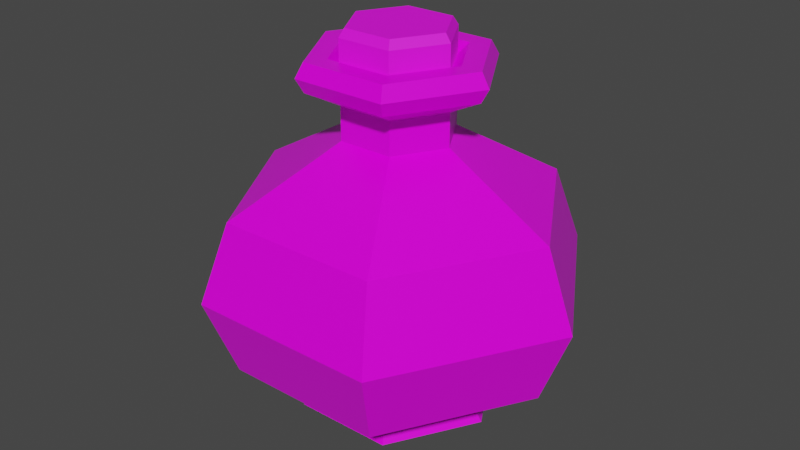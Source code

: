 # Source: Red_Potion_15.blend  (saved by Blender 2.91.10; exported with 4.5.12 LTS)
import bpy
from mathutils import Matrix  # noqa: F401  (used for matrix-valued properties, if any)

bpy.ops.wm.read_factory_settings(use_empty=True)
scene = bpy.context.scene
scene.name = 'Scene'

# ---- collections
col_collection = bpy.data.collections.new('Collection'); scene.collection.children.link(col_collection)

# ---- images (referenced by path relative to the original .blend; pixels are not part of the script)
import os
ASSET_DIR = os.environ.get("B2B_ASSET_DIR", "")  # directory of the original .blend (textures are referenced by path, not embedded)
HERE = os.path.dirname(os.path.abspath(__file__))  # packed textures are extracted next to this script under _unpacked/

def load_image(name, relpath, width, height, colorspace="sRGB"):
    """Load a texture the original file referenced (path relative to the .blend, or extracted next to this script)."""
    p = next((c for c in (os.path.join(HERE, relpath), os.path.join(ASSET_DIR, relpath)) if relpath and os.path.exists(c)), "")
    if p:
        img = bpy.data.images.load(p, check_existing=True)
        img.name = name
    else:  # same state as the original file: an image datablock whose file is absent (Cycles renders it pink)
        img = bpy.data.images.new(name, width, height)
        img.source = "FILE"
        img.filepath = "//" + (relpath or name)
    img.colorspace_settings.name = colorspace
    return img
img_color_png_084 = load_image('Color.png.084', 'Color.png', 1024, 1024, 'sRGB')

# ---- materials (node trees are filled in below, after node groups)
mat_rhigh_084 = bpy.data.materials.new('RHIGH.084')
mat_rhigh_084.use_transparent_shadow = False
mat_rlow_084 = bpy.data.materials.new('RLOW.084')
mat_rlow_084.use_transparent_shadow = False

# ---- material node trees
mat_rhigh_084.use_nodes = True; mat_rhigh_084.node_tree.nodes.clear()
_N = mat_rhigh_084.node_tree.nodes; _L = mat_rhigh_084.node_tree.links
n0 = _N.new('ShaderNodeBsdfPrincipled'); n0.name = 'Principled BSDF'; n0.location = (10, 300)
n0.distribution = 'GGX'
n0.subsurface_method = 'BURLEY'
n0.inputs[2].default_value = 0.65
n0.inputs[3].default_value = 1.45
n0.inputs[27].default_value = (0.0, 0.0, 0.0, 1.0)
n0.inputs[28].default_value = 1.0
n1 = _N.new('ShaderNodeOutputMaterial'); n1.name = 'Material Output'; n1.location = (300, 300)
n2 = _N.new('ShaderNodeTexImage'); n2.name = 'Image Texture'; n2.location = (-280, 280)
n2.image = img_color_png_084
_L.new(n0.outputs[0], n1.inputs[0])
_L.new(n2.outputs[0], n0.inputs[0])
n1.is_active_output = True
mat_rlow_084.use_nodes = True; mat_rlow_084.node_tree.nodes.clear()
_N = mat_rlow_084.node_tree.nodes; _L = mat_rlow_084.node_tree.links
n0 = _N.new('ShaderNodeBsdfPrincipled'); n0.name = 'Principled BSDF'; n0.location = (10, 300)
n0.distribution = 'GGX'
n0.subsurface_method = 'BURLEY'
n0.inputs[2].default_value = 0.3
n0.inputs[3].default_value = 1.45
n0.inputs[27].default_value = (0.0, 0.0, 0.0, 1.0)
n0.inputs[28].default_value = 1.0
n1 = _N.new('ShaderNodeOutputMaterial'); n1.name = 'Material Output'; n1.location = (300, 300)
n2 = _N.new('ShaderNodeTexImage'); n2.name = 'Image Texture'; n2.location = (-280, 280)
n2.image = img_color_png_084
_L.new(n0.outputs[0], n1.inputs[0])
_L.new(n2.outputs[0], n0.inputs[0])
n1.is_active_output = True

# ---- world
world_world = bpy.data.worlds.new('World'); scene.world = world_world
world_world.use_nodes = True; world_world.node_tree.nodes.clear()
_N = world_world.node_tree.nodes; _L = world_world.node_tree.links
n0 = _N.new('ShaderNodeOutputWorld'); n0.name = 'World Output'; n0.location = (300, 300)
n1 = _N.new('ShaderNodeBackground'); n1.name = 'Background'; n1.location = (10, 300)
n1.inputs[0].default_value = (0.05088, 0.05088, 0.05088, 1.0)
_L.new(n1.outputs[0], n0.inputs[0])
n0.is_active_output = True
world_world.color = (0.05088, 0.05088, 0.05088)
world_world.use_sun_shadow = False
world_world.sun_shadow_jitter_overblur = 0.0

# ---- meshes
me_cylinder_095 = bpy.data.meshes.new('Cylinder.095')
me_cylinder_095.from_pydata([(-0.0136, 0.02267, 0.1134), (-0.0151, 0.02521, 0.109), (-0.02661, -0.0003447, 0.1134), (-0.02956, -0.0003715, 0.109), (-0.01318, -0.02312, 0.1134), (-0.01463, -0.02568, 0.109), (0.01325, -0.02288, 0.1134), (0.01475, -0.02541, 0.109), (0.02626, 0.0001378, 0.1134), (0.02921, 0.0001647, 0.109), (0.01283, 0.02291, 0.1134), (0.01428, 0.02548, 0.109), (-0.0151, 0.02521, 0.09096), (-0.02956, -0.0003716, 0.09096), (0.01428, 0.02548, 0.09096), (-0.01463, -0.02568, 0.09096), (0.01475, -0.02541, 0.09096), (0.02921, 0.0001647, 0.09096), (-0.0221, -0.01303, 0.09096), (0.02174, 0.01282, 0.09096), (-0.0207, 0.03513, -0.09435), (-0.02716, 0.04609, -0.08568), (0.02007, 0.0355, -0.09435), (0.02633, 0.04657, -0.08568), (0.04078, 0.0003774, -0.09435), (0.0535, 0.0004935, -0.08568), (0.02072, -0.03512, -0.09435), (0.02718, -0.04608, -0.08568), (-0.02006, -0.03549, -0.09435), (-0.02631, -0.04656, -0.08568), (-0.04077, -0.0003667, -0.09435), (-0.05348, -0.0004828, -0.08568), (-0.04353, 0.07385, -0.0561), (0.02491, 0.04406, 0.09236), (-0.0506, -0.0004565, 0.09236), (0.04219, 0.07463, -0.0561), (0.02571, -0.04359, 0.09236), (0.08573, 0.0007876, -0.0561), (-0.02489, -0.04405, 0.09236), (0.04354, -0.07384, -0.0561), (0.05062, 0.0004671, 0.09236), (-0.04217, -0.07462, -0.0561), (-0.02569, 0.0436, 0.09236), (-0.08571, -0.0007769, -0.0561), (-0.04639, -0.0004181, 0.09977), (-0.02282, -0.04039, 0.09977), (0.02358, -0.03997, 0.09977), (0.04641, 0.0004287, 0.09977), (0.02284, 0.0404, 0.09977), (-0.02356, 0.03998, 0.09977), (-0.02356, 0.03998, 0.08494), (0.02284, 0.0404, 0.08494), (0.04641, 0.0004287, 0.08494), (0.02358, -0.03997, 0.08494), (-0.02282, -0.04039, 0.08494), (-0.04639, -0.0004181, 0.08494), (-0.02943, -0.0002633, 0.0766), (-0.01448, -0.02562, 0.0766), (0.01496, -0.02536, 0.0766), (0.02945, 0.000274, 0.0766), (0.0145, 0.02564, 0.0766), (-0.01494, 0.02537, 0.0766), (-0.01494, 0.02537, 0.05904), (0.0145, 0.02564, 0.05904), (0.02945, 0.000274, 0.05904), (0.01496, -0.02536, 0.05904), (-0.01448, -0.02562, 0.05904), (-0.02943, -0.0002633, 0.05904), (-0.0863, -0.0007823, 0.02633), (-0.04246, -0.07514, 0.02633), (0.04385, -0.07435, 0.02633), (0.08632, 0.000793, 0.02633), (0.04248, 0.07515, 0.02633), (-0.04383, 0.07436, 0.02633), (-0.03507, -0.0003147, 0.09977), (-0.01725, -0.03053, 0.09977), (0.01782, -0.03021, 0.09977), (0.03509, 0.0003254, 0.09977), (0.01727, 0.03054, 0.09977), (-0.01781, 0.03022, 0.09977), (-0.02853, -0.0002551, 0.09473), (-0.01403, -0.02484, 0.09473), (0.0145, -0.02458, 0.09473), (0.02855, 0.0002657, 0.09473), (0.01405, 0.02485, 0.09473), (-0.01448, 0.02459, 0.09473), (-0.02388, 0.04052, -0.07713), (0.02315, 0.04095, -0.07713), (-0.04702, -0.0004238, -0.07713), (0.04704, 0.0004345, -0.07713), (0.0239, -0.04051, -0.07713), (-0.02313, -0.04094, -0.07713), (-0.04999, -0.08845, -0.01488), (0.05001, 0.08846, -0.01488), (0.05162, -0.08753, -0.01488), (0.1016, 0.0009325, -0.01488), (-0.0516, 0.08754, -0.01488), (-0.1016, -0.0009219, -0.01488)], [], [(1, 3, 2, 0), (3, 5, 4, 2), (5, 7, 6, 4), (7, 9, 8, 6), (9, 11, 10, 8), (11, 1, 0, 10), (0, 2, 4, 6, 8, 10), (1, 12, 13, 3), (5, 15, 16, 7), (11, 14, 12, 1), (9, 17, 19, 14, 11), (7, 16, 17, 9), (3, 13, 18, 15, 5), (87, 35, 37, 89), (90, 39, 41, 91), (91, 41, 43, 88), (88, 43, 32, 86), (89, 37, 39, 90), (54, 53, 36, 38), (21, 23, 22, 20), (23, 25, 24, 22), (25, 27, 26, 24), (27, 29, 28, 26), (29, 31, 30, 28), (31, 21, 20, 30), (20, 22, 24, 26, 28, 30), (59, 60, 51, 52), (57, 58, 53, 54), (58, 59, 52, 53), (56, 57, 54, 55), (60, 61, 50, 51), (38, 36, 46, 45), (86, 32, 35, 87), (50, 55, 34, 42), (34, 38, 45, 44), (33, 42, 49, 48), (40, 33, 48, 47), (51, 50, 42, 33), (64, 63, 60, 59), (55, 54, 38, 34), (42, 34, 44, 49), (52, 51, 33, 40), (36, 40, 47, 46), (53, 52, 40, 36), (72, 73, 62, 63), (67, 66, 57, 56), (61, 56, 55, 50), (63, 62, 61, 60), (62, 67, 56, 61), (66, 65, 58, 57), (92, 94, 70, 69), (68, 69, 66, 67), (69, 70, 65, 66), (73, 68, 67, 62), (71, 72, 63, 64), (65, 64, 59, 58), (70, 71, 64, 65), (93, 96, 73, 72), (97, 92, 69, 68), (95, 93, 72, 71), (96, 97, 68, 73), (94, 95, 71, 70), (46, 47, 77, 76), (49, 44, 74, 79), (45, 46, 76, 75), (47, 48, 78, 77), (48, 49, 79, 78), (44, 45, 75, 74), (74, 75, 81, 80), (77, 78, 84, 83), (75, 76, 82, 81), (78, 79, 85, 84), (76, 77, 83, 82), (79, 74, 80, 85), (21, 86, 87, 23), (25, 89, 90, 27), (31, 88, 86, 21), (29, 91, 88, 31), (27, 90, 91, 29), (23, 87, 89, 25), (39, 37, 95, 94), (32, 43, 97, 96), (37, 35, 93, 95), (43, 41, 92, 97), (35, 32, 96, 93), (41, 39, 94, 92)])
me_cylinder_095.polygons.foreach_set('material_index', [0, 0, 0, 0, 0, 0, 0, 0, 0, 0, 0, 0, 0, 1, 1, 1, 1, 1, 1, 1, 1, 1, 1, 1, 1, 1, 1, 1, 1, 1, 1, 1, 1, 1, 1, 1, 1, 1, 1, 1, 1, 1, 1, 1, 1, 1, 1, 1, 1, 1, 1, 1, 1, 1, 1, 1, 1, 1, 1, 1, 1, 1, 1, 1, 1, 1, 1, 1, 1, 1, 1, 1, 1, 1, 1, 1, 1, 1, 1, 1, 1, 1, 1, 1, 1, 1])
_uv = me_cylinder_095.uv_layers.new(name='UVMap')
_uv.uv.foreach_set('vector', [0.7255, 0.9887, 0.7254, 0.9887, 0.7254, 0.9886, 0.7255, 0.9886, 0.7254, 0.9887, 0.7253, 0.9887, 0.7253, 0.9886, 0.7254, 0.9886, 0.7253, 0.9887, 0.7252, 0.9887, 0.7252, 0.9886, 0.7253, 0.9886, 0.7252, 0.9887, 0.7251, 0.9887, 0.7251, 0.9886, 0.7252, 0.9886, 0.7251, 0.9887, 0.725, 0.9887, 0.725, 0.9886, 0.7251, 0.9886, 0.725, 0.9887, 0.7249, 0.9887, 0.7249, 0.9886, 0.725, 0.9886, 0.7253, 0.9886, 0.7254, 0.9886, 0.7254, 0.9884, 0.7253, 0.9884, 0.7252, 0.9884, 0.7252, 0.9886, 0.7255, 0.9887, 0.7255, 0.9888, 0.7254, 0.9888, 0.7254, 0.9887, 0.7253, 0.9887, 0.7253, 0.9888, 0.7252, 0.9888, 0.7252, 0.9887, 0.725, 0.9887, 0.725, 0.9888, 0.7249, 0.9888, 0.7249, 0.9887, 0.7251, 0.9887, 0.7251, 0.9888, 0.725, 0.9888, 0.725, 0.9888, 0.725, 0.9887, 0.7252, 0.9887, 0.7252, 0.9888, 0.7251, 0.9888, 0.7251, 0.9887, 0.7254, 0.9887, 0.7254, 0.9888, 0.7253, 0.9888, 0.7253, 0.9888, 0.7253, 0.9887, 0.2267, 0.9495, 0.2267, 0.9501, 0.2265, 0.9501, 0.2265, 0.9495, 0.2262, 0.9495, 0.2262, 0.9501, 0.226, 0.9501, 0.226, 0.9495, 0.226, 0.9495, 0.226, 0.9501, 0.2258, 0.9501, 0.2258, 0.9495, 0.2258, 0.9495, 0.2258, 0.9501, 0.2256, 0.9501, 0.2256, 0.9495, 0.2265, 0.9495, 0.2265, 0.9501, 0.2262, 0.9501, 0.2262, 0.9495, 0.226, 0.9501, 0.2262, 0.9501, 0.2262, 0.9501, 0.226, 0.9501, 0.2269, 0.9495, 0.2267, 0.9495, 0.2267, 0.9494, 0.2269, 0.9494, 0.2267, 0.9495, 0.2265, 0.9495, 0.2265, 0.9494, 0.2267, 0.9494, 0.2265, 0.9495, 0.2262, 0.9495, 0.2262, 0.9494, 0.2265, 0.9494, 0.2262, 0.9495, 0.226, 0.9495, 0.226, 0.9494, 0.2262, 0.9494, 0.226, 0.9495, 0.2258, 0.9495, 0.2258, 0.9494, 0.226, 0.9494, 0.2258, 0.9495, 0.2256, 0.9495, 0.2256, 0.9494, 0.2258, 0.9494, 0.2266, 0.9494, 0.2268, 0.9492, 0.2268, 0.9489, 0.2266, 0.9488, 0.2263, 0.9489, 0.2263, 0.9492, 0.2265, 0.9501, 0.2267, 0.9501, 0.2267, 0.9501, 0.2265, 0.9501, 0.226, 0.9501, 0.2262, 0.9501, 0.2262, 0.9501, 0.226, 0.9501, 0.2262, 0.9501, 0.2265, 0.9501, 0.2265, 0.9501, 0.2262, 0.9501, 0.2258, 0.9501, 0.226, 0.9501, 0.226, 0.9501, 0.2258, 0.9501, 0.2267, 0.9501, 0.2269, 0.9501, 0.2269, 0.9501, 0.2267, 0.9501, 0.226, 0.9501, 0.2262, 0.9501, 0.2262, 0.9501, 0.226, 0.9501, 0.2269, 0.9495, 0.2269, 0.9501, 0.2267, 0.9501, 0.2267, 0.9495, 0.2256, 0.9501, 0.2258, 0.9501, 0.2258, 0.9501, 0.2256, 0.9501, 0.2258, 0.9501, 0.226, 0.9501, 0.226, 0.9501, 0.2258, 0.9501, 0.2267, 0.9501, 0.2269, 0.9501, 0.2269, 0.9501, 0.2267, 0.9501, 0.2265, 0.9501, 0.2267, 0.9501, 0.2267, 0.9501, 0.2265, 0.9501, 0.2267, 0.9501, 0.2269, 0.9501, 0.2269, 0.9501, 0.2267, 0.9501, 0.2265, 0.9501, 0.2267, 0.9501, 0.2267, 0.9501, 0.2265, 0.9501, 0.2258, 0.9501, 0.226, 0.9501, 0.226, 0.9501, 0.2258, 0.9501, 0.2256, 0.9501, 0.2258, 0.9501, 0.2258, 0.9501, 0.2256, 0.9501, 0.2265, 0.9501, 0.2267, 0.9501, 0.2267, 0.9501, 0.2265, 0.9501, 0.2262, 0.9501, 0.2265, 0.9501, 0.2265, 0.9501, 0.2262, 0.9501, 0.2262, 0.9501, 0.2265, 0.9501, 0.2265, 0.9501, 0.2262, 0.9501, 0.2267, 0.9501, 0.2269, 0.9501, 0.2269, 0.9501, 0.2267, 0.9501, 0.2258, 0.9501, 0.226, 0.9501, 0.226, 0.9501, 0.2258, 0.9501, 0.2256, 0.9501, 0.2258, 0.9501, 0.2258, 0.9501, 0.2256, 0.9501, 0.2267, 0.9501, 0.2269, 0.9501, 0.2269, 0.9501, 0.2267, 0.9501, 0.2256, 0.9501, 0.2258, 0.9501, 0.2258, 0.9501, 0.2256, 0.9501, 0.226, 0.9501, 0.2262, 0.9501, 0.2262, 0.9501, 0.226, 0.9501, 0.226, 0.9501, 0.2262, 0.9501, 0.2262, 0.9501, 0.226, 0.9501, 0.2258, 0.9501, 0.226, 0.9501, 0.226, 0.9501, 0.2258, 0.9501, 0.226, 0.9501, 0.2262, 0.9501, 0.2262, 0.9501, 0.226, 0.9501, 0.2256, 0.9501, 0.2258, 0.9501, 0.2258, 0.9501, 0.2256, 0.9501, 0.2265, 0.9501, 0.2267, 0.9501, 0.2267, 0.9501, 0.2265, 0.9501, 0.2262, 0.9501, 0.2265, 0.9501, 0.2265, 0.9501, 0.2262, 0.9501, 0.2262, 0.9501, 0.2265, 0.9501, 0.2265, 0.9501, 0.2262, 0.9501, 0.2267, 0.9501, 0.2269, 0.9501, 0.2269, 0.9501, 0.2267, 0.9501, 0.2258, 0.9501, 0.226, 0.9501, 0.226, 0.9501, 0.2258, 0.9501, 0.2265, 0.9501, 0.2267, 0.9501, 0.2267, 0.9501, 0.2265, 0.9501, 0.2256, 0.9501, 0.2258, 0.9501, 0.2258, 0.9501, 0.2256, 0.9501, 0.2262, 0.9501, 0.2265, 0.9501, 0.2265, 0.9501, 0.2262, 0.9501, 0.2262, 0.9501, 0.2265, 0.9501, 0.2265, 0.9501, 0.2262, 0.9501, 0.2256, 0.9501, 0.2258, 0.9501, 0.2258, 0.9501, 0.2256, 0.9501, 0.226, 0.9501, 0.2262, 0.9501, 0.2262, 0.9501, 0.226, 0.9501, 0.2265, 0.9501, 0.2267, 0.9501, 0.2267, 0.9501, 0.2265, 0.9501, 0.2267, 0.9501, 0.2269, 0.9501, 0.2269, 0.9501, 0.2267, 0.9501, 0.2258, 0.9501, 0.226, 0.9501, 0.226, 0.9501, 0.2258, 0.9501, 0.2258, 0.9501, 0.226, 0.9501, 0.226, 0.9501, 0.2258, 0.9501, 0.2265, 0.9501, 0.2267, 0.9501, 0.2267, 0.9501, 0.2265, 0.9501, 0.226, 0.9501, 0.2262, 0.9501, 0.2262, 0.9501, 0.226, 0.9501, 0.2267, 0.9501, 0.2269, 0.9501, 0.2269, 0.9501, 0.2267, 0.9501, 0.2262, 0.9501, 0.2265, 0.9501, 0.2265, 0.9501, 0.2262, 0.9501, 0.2256, 0.9501, 0.2258, 0.9501, 0.2258, 0.9501, 0.2256, 0.9501, 0.2269, 0.9495, 0.2269, 0.9495, 0.2267, 0.9495, 0.2267, 0.9495, 0.2265, 0.9495, 0.2265, 0.9495, 0.2262, 0.9495, 0.2262, 0.9495, 0.2258, 0.9495, 0.2258, 0.9495, 0.2256, 0.9495, 0.2256, 0.9495, 0.226, 0.9495, 0.226, 0.9495, 0.2258, 0.9495, 0.2258, 0.9495, 0.2262, 0.9495, 0.2262, 0.9495, 0.226, 0.9495, 0.226, 0.9495, 0.2267, 0.9495, 0.2267, 0.9495, 0.2265, 0.9495, 0.2265, 0.9495, 0.2262, 0.9501, 0.2265, 0.9501, 0.2265, 0.9501, 0.2262, 0.9501, 0.2256, 0.9501, 0.2258, 0.9501, 0.2258, 0.9501, 0.2256, 0.9501, 0.2265, 0.9501, 0.2267, 0.9501, 0.2267, 0.9501, 0.2265, 0.9501, 0.2258, 0.9501, 0.226, 0.9501, 0.226, 0.9501, 0.2258, 0.9501, 0.2267, 0.9501, 0.2269, 0.9501, 0.2269, 0.9501, 0.2267, 0.9501, 0.226, 0.9501, 0.2262, 0.9501, 0.2262, 0.9501, 0.226, 0.9501])
me_cylinder_095.materials.append(mat_rhigh_084)
me_cylinder_095.materials.append(mat_rlow_084)
me_cylinder_095.use_remesh_fix_poles = True
me_cylinder_095.use_remesh_preserve_attributes = False
me_cylinder_095.use_mirror_vertex_groups = False
me_cylinder_095.update()

# ---- objects
ob_red_potion_15 = bpy.data.objects.new('Red_Potion_15', me_cylinder_095)

# ---- transforms, parenting, visibility, modifiers, constraints
ob_red_potion_15.location = (0.0, 0.0, 0.0)
ob_red_potion_15.lineart.crease_threshold = 0.0

# ---- collection membership
col_collection.objects.link(ob_red_potion_15)

# ---- scene / render settings (as saved in the file)
scene.frame_start = 1; scene.frame_end = 250; scene.frame_set(1)
scene.render.engine = 'BLENDER_EEVEE_NEXT'
scene.cycles.use_denoising = False
scene.cycles.samples = 128
scene.cycles.sampling_pattern = 'TABULATED_SOBOL'
scene.cycles.use_adaptive_sampling = False
scene.cycles.use_light_tree = False
scene.view_settings.view_transform = 'Filmic'
bpy.context.view_layer.update()

# ---- added for rendering (the .blend has no active camera and no usable light): camera, sun
cam_auto = bpy.data.cameras.new('AutoCamera')
cam_auto.lens = 50.0
cam_auto.sensor_width = 36.0
cam_auto.clip_end = 1000.0
ob_auto_camera = bpy.data.objects.new('AutoCamera', cam_auto)
scene.collection.objects.link(ob_auto_camera)
ob_auto_camera.location = (0.314773, -0.377711, 0.26132)
ob_auto_camera.rotation_euler = (1.09748, -7.21219e-08, 0.694738)
scene.camera = ob_auto_camera
light_auto_sun = bpy.data.lights.new('AutoSun', 'SUN')
light_auto_sun.energy = 3.0
light_auto_sun.angle = 0.0523599
ob_auto_sun = bpy.data.objects.new('AutoSun', light_auto_sun)
scene.collection.objects.link(ob_auto_sun)
ob_auto_sun.rotation_euler = (0.872665, 0.174533, 0.523599)
bpy.context.view_layer.update()
